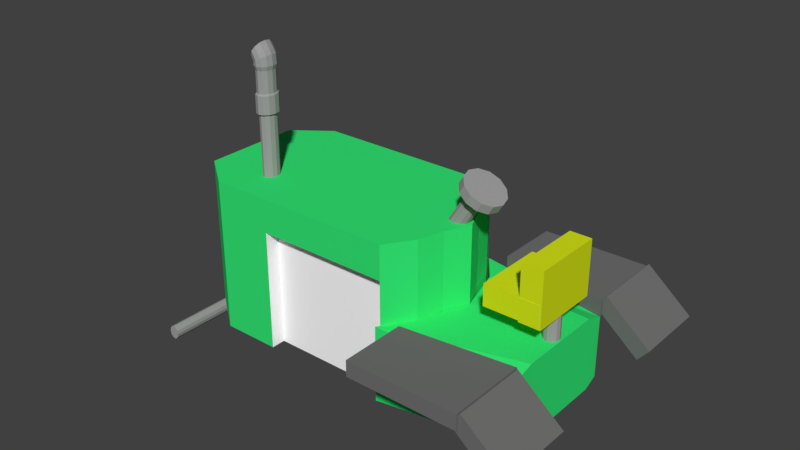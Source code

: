 # Source: Tracktor2.blend  (saved by Blender 2.79.0; exported with 4.5.12 LTS)
import bpy
from mathutils import Matrix  # noqa: F401  (used for matrix-valued properties, if any)

bpy.ops.wm.read_factory_settings(use_empty=True)
scene = bpy.context.scene
scene.name = 'Scene'

# ---- collections
col_collection_1 = bpy.data.collections.new('Collection 1'); scene.collection.children.link(col_collection_1)

# ---- materials (node trees are filled in below, after node groups)
mat_material_001 = bpy.data.materials.new('Material.001')
mat_material_001.alpha_threshold = 0.0
mat_material_001.use_transparent_shadow = False
mat_material_001.diffuse_color = (0.03325, 0.8, 0.1778, 1.0)
mat_material_001.roughness = 0.5
mat_material_002 = bpy.data.materials.new('Material.002')
mat_material_002.alpha_threshold = 0.0
mat_material_002.use_transparent_shadow = False
mat_material_002.diffuse_color = (0.1626, 0.1626, 0.1626, 1.0)
mat_material_002.roughness = 0.5
mat_material_004 = bpy.data.materials.new('Material.004')
mat_material_004.alpha_threshold = 0.0
mat_material_004.use_transparent_shadow = False
mat_material_004.diffuse_color = (1.0, 1.0, 1.0, 1.0)
mat_material_004.roughness = 0.5
mat_material_003 = bpy.data.materials.new('Material.003')
mat_material_003.alpha_threshold = 0.0
mat_material_003.use_transparent_shadow = False
mat_material_003.diffuse_color = (0.3424, 0.3424, 0.3424, 1.0)
mat_material_003.roughness = 0.5
mat_material_005 = bpy.data.materials.new('Material.005')
mat_material_005.alpha_threshold = 0.0
mat_material_005.use_transparent_shadow = False
mat_material_005.diffuse_color = (0.6919, 0.8, 0.01018, 1.0)
mat_material_005.roughness = 0.5

# ---- material node trees

# ---- world
world_world = bpy.data.worlds.new('World'); scene.world = world_world
world_world.color = (0.05088, 0.05088, 0.05088)
world_world.use_sun_shadow = False
world_world.sun_shadow_jitter_overblur = 0.0
world_world.cycles.sampling_method = 'MANUAL'

# ---- meshes
me_cube_002 = bpy.data.meshes.new('Cube.002')
me_cube_002.from_pydata([(-0.5235, -1.0, -1.0), (-0.5235, -1.0, 1.0), (-0.5235, 1.0, -1.0), (-0.5235, 1.0, 1.0), (1.964, -1.0, -1.0), (1.964, -1.0, 1.0), (1.964, 1.0, -1.0), (1.964, 1.0, 1.0), (-1.0, -0.6417, -1.0), (-1.0, 0.6417, -1.0), (-1.0, -0.3208, -1.0), (-1.0, 0.0, -1.0), (-1.0, 0.3208, -1.0), (-1.0, 0.6417, 1.0), (-1.0, -0.6417, 1.0), (-1.0, 0.3208, 1.0), (-1.0, 0.0, 1.0), (-1.0, -0.3208, 1.0), (2.197, 0.6417, -1.0), (2.197, -0.6417, -1.0), (2.293, 0.3208, -1.0), (2.432, 0.0, -1.0), (2.293, -0.3208, -1.0), (2.197, -0.6417, 1.0), (2.197, 0.6417, 1.0), (2.293, -0.3208, 1.0), (2.432, 0.0, 1.0), (2.293, 0.3208, 1.0), (0.2382, 1.0, -1.0), (0.2382, 1.0, 1.0), (0.2382, -1.0, -1.0), (0.2382, -1.0, 1.0), (0.0, -0.6417, 1.0), (0.0, -0.3208, 1.0), (0.0, 0.0, 1.0), (0.0, 0.3208, 1.0), (0.0, 0.6417, 1.0), (0.0, -0.6417, -1.0), (0.0, -0.3208, -1.0), (0.0, 0.0, -1.0), (0.0, 0.3208, -1.0), (0.0, 0.6417, -1.0), (-0.5235, -1.0, 0.5642), (-0.5235, 1.0, 0.5642), (1.964, 1.0, 0.5642), (1.964, -1.0, 0.5642), (2.197, -0.6417, 0.5642), (2.293, -0.3208, 0.5642), (2.432, 0.0, 0.5642), (2.293, 0.3208, 0.5642), (2.197, 0.6417, 0.5642), (-1.0, 0.6417, 0.5642), (-1.0, 0.3208, 0.5642), (-1.0, 0.0, 0.5642), (-1.0, -0.3208, 0.5642), (-1.0, -0.6417, 0.5642), (0.2382, -1.0, 0.5642), (0.2382, 1.0, 0.5642), (1.964, 0.7227, 0.5642), (1.964, 0.7227, -1.0), (0.2382, 0.7227, -1.0), (0.2382, 0.7227, 0.5642), (1.964, -0.8129, 0.5642), (1.964, -0.8129, -1.0), (0.2382, -0.8129, -1.0), (0.2382, -0.8129, 0.5642), (-1.42, -0.08508, -1.118), (-1.42, -0.08508, -1.005), (-1.42, 0.1091, -1.118), (-1.42, 0.1091, -1.005), (0.5804, -0.1773, -1.214), (0.5804, -0.1773, -0.9934), (0.5804, 0.2014, -1.214), (0.5804, 0.2014, -0.9934), (-0.1857, -0.3409, 0.5035), (-0.1857, -0.3409, 1.779), (-0.1386, -0.3568, 0.5035), (-0.1386, -0.3568, 1.779), (-0.1041, -0.4002, 0.5035), (-0.1041, -0.4002, 1.779), (-0.09143, -0.4595, 0.5035), (-0.09143, -0.4595, 1.779), (-0.1041, -0.5187, 0.5035), (-0.1041, -0.5187, 1.779), (-0.1386, -0.5621, 0.5035), (-0.1386, -0.5621, 1.779), (-0.1857, -0.578, 0.5035), (-0.1857, -0.578, 1.779), (-0.2328, -0.5621, 0.5035), (-0.2328, -0.5621, 1.779), (-0.2673, -0.5187, 0.5035), (-0.2673, -0.5187, 1.779), (-0.28, -0.4595, 0.5035), (-0.28, -0.4595, 1.779), (-0.2673, -0.4002, 0.5035), (-0.2673, -0.4002, 1.779), (-0.2328, -0.3568, 0.5035), (-0.2328, -0.3568, 1.779), (-0.125, -0.3272, 1.796), (-0.1857, -0.3067, 1.796), (-0.08049, -0.3831, 1.796), (-0.06422, -0.4595, 1.796), (-0.08049, -0.5358, 1.796), (-0.125, -0.5917, 1.796), (-0.1857, -0.6122, 1.796), (-0.2464, -0.5917, 1.796), (-0.2909, -0.5358, 1.796), (-0.3072, -0.4595, 1.796), (-0.2909, -0.3831, 1.796), (-0.2464, -0.3272, 1.796), (-0.125, -0.3272, 2.024), (-0.1857, -0.3067, 2.024), (-0.08049, -0.3831, 2.024), (-0.06422, -0.4595, 2.024), (-0.08049, -0.5358, 2.024), (-0.125, -0.5917, 2.024), (-0.1857, -0.6122, 2.024), (-0.2464, -0.5917, 2.024), (-0.2909, -0.5358, 2.024), (-0.3072, -0.4595, 2.024), (-0.2909, -0.3831, 2.024), (-0.2464, -0.3272, 2.024), (-0.133, -0.3447, 2.042), (-0.1857, -0.327, 2.042), (-0.09445, -0.3932, 2.042), (-0.08033, -0.4595, 2.042), (-0.09445, -0.5257, 2.042), (-0.133, -0.5742, 2.042), (-0.1857, -0.5919, 2.042), (-0.2384, -0.5742, 2.042), (-0.2769, -0.5257, 2.042), (-0.291, -0.4595, 2.042), (-0.2769, -0.3932, 2.042), (-0.2384, -0.3447, 2.042), (-0.133, -0.3447, 2.318), (-0.1857, -0.327, 2.318), (-0.09445, -0.3932, 2.318), (-0.08033, -0.4595, 2.318), (-0.09445, -0.5257, 2.318), (-0.133, -0.5742, 2.318), (-0.1857, -0.5919, 2.318), (-0.2384, -0.5742, 2.318), (-0.2769, -0.5257, 2.318), (-0.291, -0.4595, 2.318), (-0.2769, -0.3932, 2.318), (-0.2384, -0.3447, 2.318), (-0.1251, -0.3274, 2.373), (-0.1857, -0.307, 2.373), (-0.08068, -0.3832, 2.373), (-0.06443, -0.4595, 2.373), (-0.08068, -0.5357, 2.373), (-0.1251, -0.5915, 2.373), (-0.1857, -0.6119, 2.373), (-0.2463, -0.5915, 2.373), (-0.2907, -0.5357, 2.373), (-0.3069, -0.4595, 2.373), (-0.2907, -0.3832, 2.373), (-0.2463, -0.3274, 2.373), (-0.1317, -0.3274, 2.474), (-0.1857, -0.307, 2.447), (-0.09219, -0.3832, 2.495), (-0.07773, -0.4595, 2.502), (-0.09219, -0.5357, 2.495), (-0.1317, -0.5915, 2.474), (-0.1857, -0.6119, 2.447), (-0.2397, -0.5915, 2.419), (-0.2792, -0.5357, 2.399), (-0.2936, -0.4595, 2.392), (-0.2792, -0.3832, 2.399), (-0.2397, -0.3274, 2.419), (-0.159, -0.3274, 2.527), (-0.211, -0.307, 2.496), (-0.1209, -0.3832, 2.55), (-0.1069, -0.4595, 2.559), (-0.1209, -0.5357, 2.55), (-0.159, -0.5915, 2.527), (-0.211, -0.6119, 2.496), (-0.2631, -0.5915, 2.465), (-0.3012, -0.5357, 2.442), (-0.3151, -0.4595, 2.434), (-0.3012, -0.3832, 2.442), (-0.2631, -0.3274, 2.465), (-0.2086, -0.3274, 2.598), (-0.2416, -0.307, 2.547), (-0.1845, -0.3832, 2.636), (-0.1756, -0.4595, 2.649), (-0.1845, -0.5357, 2.636), (-0.2086, -0.5915, 2.598), (-0.2416, -0.6119, 2.547), (-0.2746, -0.5915, 2.497), (-0.2987, -0.5357, 2.459), (-0.3075, -0.4595, 2.446), (-0.2987, -0.3832, 2.459), (-0.2746, -0.3274, 2.497), (1.929, -1.044, -0.9752), (1.929, -1.044, -0.0003405), (1.972, 1.007, -0.9752), (1.972, 1.007, -0.0003405), (3.632, -0.8616, -0.8886), (3.632, -0.8616, -0.08693), (3.632, 0.8251, -0.8886), (3.632, 0.8251, -0.08693), (2.434, -0.001717, -0.9752), (2.434, -0.001717, -0.0003405), (3.632, -0.001717, -0.9752), (3.632, -0.001717, -0.0003405), (2.305, -0.3075, -0.9752), (2.177, -0.6549, -0.9752), (3.632, -0.2058, -0.0003405), (3.632, -0.5531, -0.0003405), (2.177, -0.6549, -0.0003405), (2.305, -0.3075, -0.0003405), (3.632, -0.6549, -0.9752), (3.632, -0.3075, -0.9752), (2.344, 0.3061, -0.0003405), (2.247, 0.6425, -0.0003405), (3.632, 0.3061, -0.9752), (3.632, 0.6425, -0.9752), (2.247, 0.6425, -0.9752), (2.344, 0.3061, -0.9752), (3.632, 0.5815, -0.0003405), (3.632, 0.2451, -0.0003405), (3.366, -0.4396, 0.3461), (3.366, -0.4396, 1.047), (2.187, 0.1141, 0.8974), (2.507, 0.1141, 1.401), (2.233, 0.09999, 0.8682), (2.553, 0.09999, 1.371), (2.266, 0.06152, 0.8468), (2.586, 0.06152, 1.35), (2.279, 0.00898, 0.839), (2.599, 0.00898, 1.342), (2.266, -0.04356, 0.8468), (2.586, -0.04356, 1.35), (2.233, -0.08202, 0.8682), (2.553, -0.08202, 1.371), (2.187, -0.0961, 0.8974), (2.507, -0.0961, 1.401), (2.141, -0.08202, 0.9266), (2.461, -0.08202, 1.43), (2.107, -0.04356, 0.948), (2.427, -0.04356, 1.451), (2.095, 0.00898, 0.9558), (2.415, 0.00898, 1.459), (2.107, 0.06152, 0.948), (2.427, 0.06152, 1.451), (2.141, 0.09999, 0.9266), (2.461, 0.09999, 1.43), (2.512, 0.2862, 1.375), (2.575, 0.2862, 1.479), (2.628, 0.2507, 1.305), (2.69, 0.2507, 1.409), (2.712, 0.1535, 1.254), (2.775, 0.1535, 1.358), (2.743, 0.02074, 1.236), (2.806, 0.02074, 1.339), (2.712, -0.112, 1.254), (2.775, -0.112, 1.358), (2.628, -0.2092, 1.305), (2.69, -0.2092, 1.409), (2.512, -0.2448, 1.375), (2.575, -0.2448, 1.479), (2.397, -0.2092, 1.444), (2.46, -0.2092, 1.548), (2.312, -0.112, 1.495), (2.375, -0.112, 1.599), (2.282, 0.02074, 1.514), (2.344, 0.02074, 1.618), (2.312, 0.1535, 1.495), (2.375, 0.1535, 1.599), (2.397, 0.2507, 1.444), (2.46, 0.2507, 1.548), (3.366, 0.4728, 0.3461), (3.366, 0.4728, 1.047), (3.641, -0.4396, 0.3461), (3.641, -0.4396, 1.047), (3.641, 0.4728, 0.3461), (3.641, 0.4728, 1.047), (2.917, -0.4431, 0.6417), (3.618, -0.4431, 0.6417), (2.917, 0.4692, 0.6417), (3.618, 0.4692, 0.6417), (2.917, -0.4431, 0.3672), (3.618, -0.4431, 0.3672), (2.917, 0.4692, 0.3672), (3.618, 0.4692, 0.3672), (3.514, 0.09682, -0.8441), (3.514, 0.09682, 0.8937), (3.566, 0.08424, -0.8441), (3.566, 0.08424, 0.8937), (3.603, 0.04986, -0.8441), (3.603, 0.04986, 0.8937), (3.617, 0.002908, -0.8441), (3.617, 0.002908, 0.8937), (3.603, -0.04405, -0.8441), (3.603, -0.04405, 0.8937), (3.566, -0.07842, -0.8441), (3.566, -0.07842, 0.8937), (3.514, -0.091, -0.8441), (3.514, -0.091, 0.8937), (3.462, -0.07842, -0.8441), (3.462, -0.07842, 0.8937), (3.425, -0.04405, -0.8441), (3.425, -0.04405, 0.8937), (3.411, 0.002908, -0.8441), (3.411, 0.002908, 0.8937), (3.425, 0.04986, -0.8441), (3.425, 0.04986, 0.8937), (3.462, 0.08424, -0.8441), (3.462, 0.08424, 0.8937), (2.246, -1.859, -0.07682), (2.246, -1.859, 0.1265), (2.246, -1.018, -0.07682), (2.246, -1.018, 0.1265), (3.655, -1.859, -0.07682), (3.655, -1.859, 0.1265), (3.655, -0.854, -0.07682), (3.655, -0.854, 0.1265), (2.246, 0.9977, -0.07682), (2.246, 0.9977, 0.1265), (2.246, 1.838, -0.07682), (2.246, 1.838, 0.1265), (3.634, 0.8222, -0.07682), (3.634, 0.8222, 0.1265), (3.634, 1.846, -0.07682), (3.634, 1.846, 0.1265), (3.538, -1.832, -0.03901), (3.676, -1.832, 0.1258), (3.538, -0.8758, -0.03901), (3.676, -0.8758, 0.1258), (4.117, -1.832, -0.5248), (4.255, -1.832, -0.36), (4.117, -0.8758, -0.5248), (4.255, -0.8758, -0.36), (3.538, 0.853, 0.01729), (3.676, 0.853, 0.1821), (3.538, 1.809, 0.01729), (3.676, 1.809, 0.1821), (4.117, 0.853, -0.4685), (4.255, 0.853, -0.3037), (4.117, 1.809, -0.4685), (4.255, 1.809, -0.3037), (-1.239, 1.11, -1.136), (-1.239, -1.33, -1.136), (-1.203, 1.11, -1.148), (-1.203, -1.33, -1.148), (-1.176, 1.11, -1.182), (-1.176, -1.33, -1.182), (-1.167, 1.11, -1.228), (-1.167, -1.33, -1.228), (-1.176, 1.11, -1.274), (-1.176, -1.33, -1.274), (-1.203, 1.11, -1.307), (-1.203, -1.33, -1.307), (-1.239, 1.11, -1.32), (-1.239, -1.33, -1.32), (-1.275, 1.11, -1.307), (-1.275, -1.33, -1.307), (-1.301, 1.11, -1.274), (-1.301, -1.33, -1.274), (-1.311, 1.11, -1.228), (-1.311, -1.33, -1.228), (-1.301, 1.11, -1.182), (-1.301, -1.33, -1.182), (-1.275, 1.11, -1.148), (-1.275, -1.33, -1.148)], [], [(29, 3, 13, 36), (57, 29, 7, 44), (56, 31, 1, 42), (51, 13, 3, 43), (44, 7, 24, 50), (32, 14, 1, 31), (63, 64, 37, 19), (46, 23, 5, 45), (32, 23, 25, 33), (33, 25, 26, 34), (34, 26, 27, 35), (35, 27, 24, 36), (37, 8, 10, 38), (38, 10, 11, 39), (39, 11, 12, 40), (40, 12, 9, 41), (46, 19, 22, 47), (47, 22, 21, 48), (48, 21, 20, 49), (49, 20, 18, 50), (51, 9, 12, 52), (52, 12, 11, 53), (53, 11, 10, 54), (54, 10, 8, 55), (42, 1, 14, 55), (20, 40, 41, 18), (21, 39, 40, 20), (22, 38, 39, 21), (19, 37, 38, 22), (15, 35, 36, 13), (16, 34, 35, 15), (17, 33, 34, 16), (14, 32, 33, 17), (2, 28, 41, 9), (8, 37, 30, 0), (23, 32, 31, 5), (45, 5, 31, 56), (43, 3, 29, 57), (7, 29, 36, 24), (2, 43, 57, 28), (0, 42, 55, 8), (17, 54, 55, 14), (16, 53, 54, 17), (15, 52, 53, 16), (13, 51, 52, 15), (27, 49, 50, 24), (26, 48, 49, 27), (25, 47, 48, 26), (23, 46, 47, 25), (19, 46, 45, 4), (6, 44, 50, 18), (9, 51, 43, 2), (30, 56, 42, 0), (28, 57, 61, 60), (60, 61, 58, 59), (57, 44, 58, 61), (63, 62, 65, 64), (56, 30, 64, 65), (45, 56, 65, 62), (66, 67, 69, 68), (68, 69, 73, 72), (72, 73, 71, 70), (70, 71, 67, 66), (68, 72, 70, 66), (73, 69, 67, 71), (6, 59, 58, 44), (4, 45, 62, 63), (41, 60, 59, 18), (28, 60, 41), (18, 59, 6), (30, 37, 64), (63, 19, 4), (74, 75, 77, 76), (76, 77, 79, 78), (78, 79, 81, 80), (80, 81, 83, 82), (82, 83, 85, 84), (84, 85, 87, 86), (86, 87, 89, 88), (88, 89, 91, 90), (90, 91, 93, 92), (92, 93, 95, 94), (85, 83, 102, 103), (94, 95, 97, 96), (96, 97, 75, 74), (74, 76, 78, 80, 82, 84, 86, 88, 90, 92, 94, 96), (101, 100, 112, 113), (83, 81, 101, 102), (75, 97, 109, 99), (77, 75, 99, 98), (81, 79, 100, 101), (97, 95, 108, 109), (79, 77, 98, 100), (95, 93, 107, 108), (93, 91, 106, 107), (91, 89, 105, 106), (89, 87, 104, 105), (87, 85, 103, 104), (116, 115, 127, 128), (108, 107, 119, 120), (105, 104, 116, 117), (102, 101, 113, 114), (109, 108, 120, 121), (98, 99, 111, 110), (106, 105, 117, 118), (103, 102, 114, 115), (99, 109, 121, 111), (100, 98, 110, 112), (107, 106, 118, 119), (104, 103, 115, 116), (128, 127, 139, 140), (113, 112, 124, 125), (120, 119, 131, 132), (117, 116, 128, 129), (114, 113, 125, 126), (121, 120, 132, 133), (110, 111, 123, 122), (118, 117, 129, 130), (115, 114, 126, 127), (111, 121, 133, 123), (112, 110, 122, 124), (119, 118, 130, 131), (143, 142, 154, 155), (125, 124, 136, 137), (132, 131, 143, 144), (129, 128, 140, 141), (126, 125, 137, 138), (133, 132, 144, 145), (122, 123, 135, 134), (130, 129, 141, 142), (127, 126, 138, 139), (123, 133, 145, 135), (124, 122, 134, 136), (131, 130, 142, 143), (148, 146, 158, 160), (140, 139, 151, 152), (137, 136, 148, 149), (144, 143, 155, 156), (141, 140, 152, 153), (138, 137, 149, 150), (145, 144, 156, 157), (134, 135, 147, 146), (142, 141, 153, 154), (139, 138, 150, 151), (135, 145, 157, 147), (136, 134, 146, 148), (159, 169, 181, 171), (155, 154, 166, 167), (152, 151, 163, 164), (149, 148, 160, 161), (156, 155, 167, 168), (153, 152, 164, 165), (150, 149, 161, 162), (157, 156, 168, 169), (146, 147, 159, 158), (154, 153, 165, 166), (151, 150, 162, 163), (147, 157, 169, 159), (175, 174, 186, 187), (160, 158, 170, 172), (167, 166, 178, 179), (164, 163, 175, 176), (161, 160, 172, 173), (168, 167, 179, 180), (165, 164, 176, 177), (162, 161, 173, 174), (169, 168, 180, 181), (158, 159, 171, 170), (166, 165, 177, 178), (163, 162, 174, 175), (182, 183, 193, 192, 191, 190, 189, 188, 187, 186, 185, 184), (171, 181, 193, 183), (172, 170, 182, 184), (179, 178, 190, 191), (176, 175, 187, 188), (173, 172, 184, 185), (180, 179, 191, 192), (177, 176, 188, 189), (174, 173, 185, 186), (181, 180, 192, 193), (170, 171, 183, 182), (178, 177, 189, 190), (218, 215, 197, 196), (196, 197, 201, 200), (212, 209, 199, 198), (198, 199, 195, 194), (207, 212, 198, 194), (209, 210, 195, 199), (221, 214, 203, 205), (219, 216, 204, 202), (216, 221, 205, 204), (206, 211, 203, 202), (194, 195, 210, 207), (207, 210, 211, 206), (205, 203, 211, 208), (208, 211, 210, 209), (202, 204, 213, 206), (206, 213, 212, 207), (204, 205, 208, 213), (213, 208, 209, 212), (200, 201, 220, 217), (217, 220, 221, 216), (196, 200, 217, 218), (218, 217, 216, 219), (201, 197, 215, 220), (220, 215, 214, 221), (202, 203, 214, 219), (219, 214, 215, 218), (224, 225, 227, 226), (274, 275, 223, 222), (226, 227, 229, 228), (272, 276, 274, 222), (252, 253, 255, 254), (228, 229, 231, 230), (230, 231, 233, 232), (258, 259, 261, 260), (232, 233, 235, 234), (277, 273, 223, 275), (250, 251, 253, 252), (234, 235, 237, 236), (236, 237, 239, 238), (256, 257, 259, 258), (238, 239, 241, 240), (248, 249, 251, 250), (240, 241, 243, 242), (242, 243, 245, 244), (227, 225, 247, 245, 243, 241, 239, 237, 235, 233, 231, 229), (244, 245, 247, 246), (260, 261, 263, 262), (254, 255, 257, 256), (246, 247, 225, 224), (224, 226, 228, 230, 232, 234, 236, 238, 240, 242, 244, 246), (262, 263, 265, 264), (276, 277, 275, 274), (264, 265, 267, 266), (272, 273, 277, 276), (266, 267, 269, 268), (257, 255, 253, 251, 249, 271, 269, 267, 265, 263, 261, 259), (222, 223, 273, 272), (268, 269, 271, 270), (270, 271, 249, 248), (262, 264, 266, 268, 270, 248, 250, 252, 254, 256, 258, 260), (282, 283, 279, 278), (280, 284, 282, 278), (285, 281, 279, 283), (284, 285, 283, 282), (280, 281, 285, 284), (278, 279, 281, 280), (286, 287, 289, 288), (288, 289, 291, 290), (290, 291, 293, 292), (292, 293, 295, 294), (294, 295, 297, 296), (296, 297, 299, 298), (298, 299, 301, 300), (300, 301, 303, 302), (302, 303, 305, 304), (304, 305, 307, 306), (289, 287, 309, 307, 305, 303, 301, 299, 297, 295, 293, 291), (306, 307, 309, 308), (308, 309, 287, 286), (286, 288, 290, 292, 294, 296, 298, 300, 302, 304, 306, 308), (310, 311, 313, 312), (312, 313, 317, 316), (316, 317, 315, 314), (314, 315, 311, 310), (312, 316, 314, 310), (317, 313, 311, 315), (318, 319, 321, 320), (320, 321, 325, 324), (324, 325, 323, 322), (322, 323, 319, 318), (320, 324, 322, 318), (325, 321, 319, 323), (326, 327, 329, 328), (328, 329, 333, 332), (332, 333, 331, 330), (330, 331, 327, 326), (328, 332, 330, 326), (333, 329, 327, 331), (334, 335, 337, 336), (336, 337, 341, 340), (340, 341, 339, 338), (338, 339, 335, 334), (336, 340, 338, 334), (341, 337, 335, 339), (342, 343, 345, 344), (344, 345, 347, 346), (346, 347, 349, 348), (348, 349, 351, 350), (350, 351, 353, 352), (352, 353, 355, 354), (354, 355, 357, 356), (356, 357, 359, 358), (358, 359, 361, 360), (360, 361, 363, 362), (345, 343, 365, 363, 361, 359, 357, 355, 353, 351, 349, 347), (362, 363, 365, 364), (364, 365, 343, 342), (342, 344, 346, 348, 350, 352, 354, 356, 358, 360, 362, 364)])
me_cube_002.polygons.foreach_set('material_index', [0, 0, 0, 0, 0, 0, 0, 0, 0, 0, 0, 0, 0, 0, 0, 0, 0, 0, 0, 0, 0, 0, 0, 0, 0, 0, 0, 0, 0, 0, 0, 0, 0, 0, 0, 0, 0, 0, 0, 0, 0, 0, 0, 0, 0, 0, 0, 0, 0, 0, 0, 0, 0, 2, 2, 2, 2, 2, 2, 3, 3, 3, 3, 3, 3, 2, 2, 0, 0, 0, 0, 0, 3, 3, 3, 3, 3, 3, 3, 3, 3, 3, 3, 3, 3, 0, 3, 3, 3, 3, 3, 3, 3, 3, 3, 3, 3, 3, 3, 3, 3, 3, 3, 3, 3, 3, 3, 3, 3, 3, 3, 3, 3, 3, 3, 3, 3, 3, 3, 3, 3, 3, 3, 3, 3, 3, 3, 3, 3, 3, 3, 3, 3, 3, 3, 3, 3, 3, 3, 3, 3, 3, 3, 3, 3, 3, 3, 3, 3, 3, 3, 3, 3, 3, 3, 3, 3, 3, 3, 3, 3, 3, 3, 3, 3, 3, 3, 3, 3, 3, 3, 3, 3, 3, 3, 3, 3, 3, 3, 3, 3, 3, 0, 0, 0, 0, 0, 0, 0, 0, 0, 0, 0, 0, 0, 0, 0, 0, 0, 0, 0, 0, 0, 0, 0, 0, 0, 0, 3, 4, 3, 4, 3, 3, 3, 3, 3, 4, 3, 3, 3, 3, 3, 3, 3, 3, 0, 3, 3, 3, 3, 0, 3, 4, 3, 4, 3, 3, 4, 3, 3, 3, 4, 4, 0, 4, 4, 4, 3, 3, 3, 3, 3, 3, 3, 3, 3, 3, 3, 3, 3, 3, 1, 1, 1, 1, 1, 1, 1, 1, 1, 1, 1, 1, 1, 1, 1, 1, 1, 1, 1, 1, 1, 1, 1, 1, 3, 3, 3, 3, 3, 3, 3, 3, 3, 3, 3, 3, 3, 3])
me_cube_002.materials.append(mat_material_001)
me_cube_002.materials.append(mat_material_002)
me_cube_002.materials.append(mat_material_004)
me_cube_002.materials.append(mat_material_003)
me_cube_002.materials.append(mat_material_005)
me_cube_002.use_remesh_preserve_volume = False
me_cube_002.use_remesh_preserve_attributes = False
me_cube_002.use_mirror_vertex_groups = False
me_cube_002.update()

# ---- objects
ob_cube = bpy.data.objects.new('Cube', me_cube_002)

# ---- transforms, parenting, visibility, modifiers, constraints
ob_cube.location = (0.0, 0.0, 2.36)
ob_cube.lineart.crease_threshold = 0.0

# ---- collection membership
col_collection_1.objects.link(ob_cube)

# ---- scene / render settings (as saved in the file)
scene.frame_start = 1; scene.frame_end = 250; scene.frame_set(1)
scene.render.engine = 'BLENDER_EEVEE_NEXT'
scene.render.resolution_percentage = 50
scene.render.dither_intensity = 0.0
scene.cycles.use_denoising = False
scene.cycles.samples = 128
scene.cycles.sampling_pattern = 'TABULATED_SOBOL'
scene.cycles.use_adaptive_sampling = False
scene.cycles.use_light_tree = False
scene.cycles.blur_glossy = 0.0
scene.cycles.sample_clamp_indirect = 0.0
scene.view_settings.view_transform = 'Standard'
bpy.context.view_layer.update()

# ---- added for rendering (the .blend has no active camera and no usable light): camera, sun
cam_auto = bpy.data.cameras.new('AutoCamera')
cam_auto.lens = 50.0
cam_auto.sensor_width = 36.0
cam_auto.clip_end = 1000.0
ob_auto_camera = bpy.data.objects.new('AutoCamera', cam_auto)
scene.collection.objects.link(ob_auto_camera)
ob_auto_camera.location = (8.68432, -8.72628, 8.83779)
ob_auto_camera.rotation_euler = (1.09748, -7.21219e-08, 0.694738)
scene.camera = ob_auto_camera
light_auto_sun = bpy.data.lights.new('AutoSun', 'SUN')
light_auto_sun.energy = 3.0
light_auto_sun.angle = 0.0523599
ob_auto_sun = bpy.data.objects.new('AutoSun', light_auto_sun)
scene.collection.objects.link(ob_auto_sun)
ob_auto_sun.rotation_euler = (0.872665, 0.174533, 0.523599)
bpy.context.view_layer.update()
